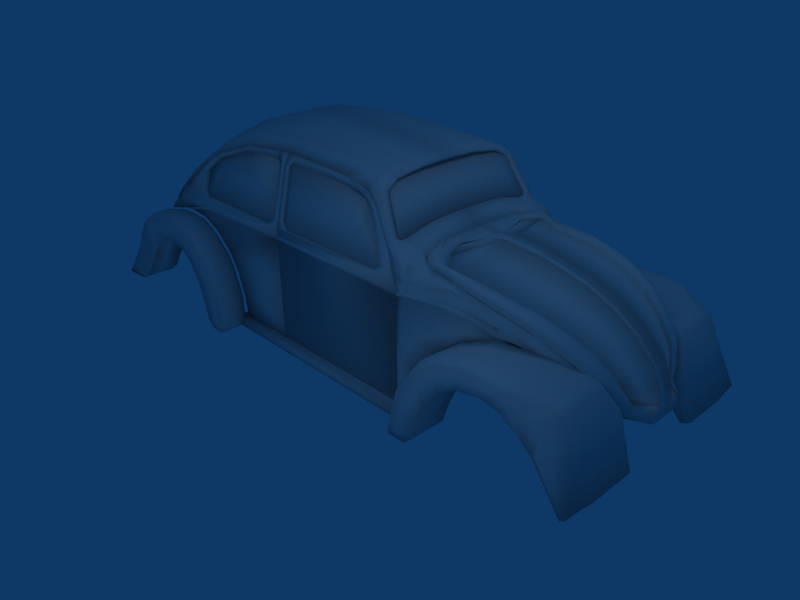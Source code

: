 # Source: beatle.blend  (saved by Blender 2.49.2; exported with 4.5.12 LTS)
import bpy
from mathutils import Matrix  # noqa: F401  (used for matrix-valued properties, if any)

bpy.ops.wm.read_factory_settings(use_empty=True)
scene = bpy.context.scene
scene.name = 'Scene'

# ---- collections
col_collection_1 = bpy.data.collections.new('Collection 1'); scene.collection.children.link(col_collection_1)

# ---- materials (node trees are filled in below, after node groups)
mat_material = bpy.data.materials.new('Material')
mat_material.alpha_threshold = 0.0
mat_material.roughness = 0.5
mat_material.line_color = (0.0, 0.0, 0.0, 1.0)

# ---- material node trees

# ---- world
world_world = bpy.data.worlds.new('World'); scene.world = world_world
world_world.color = (0.05656, 0.2208, 0.4)
world_world.use_sun_shadow = False
world_world.sun_shadow_jitter_overblur = 0.0
world_world.cycles.sampling_method = 'MANUAL'
world_world.cycles.sample_map_resolution = 256

# ---- cameras
cam_camera = bpy.data.cameras.new('Camera')
cam_camera.passepartout_alpha = 0.2
cam_camera.clip_end = 100.0
cam_camera.lens = 35.0
cam_camera.ortho_scale = 7.314
cam_camera.show_passepartout = False
cam_camera.show_safe_areas = True
cam_camera.dof.focus_distance = 0.0
cam_camera.dof.aperture_fstop = 128.0

# ---- lights
light_spot_001 = bpy.data.lights.new('Spot.001', 'POINT')
light_spot_001.transmission_factor = 0.0
light_spot_001.cutoff_distance = 30.0
light_spot_001.energy = 100.0
light_spot_001.shadow_buffer_clip_start = 1.001
light_spot_001.shadow_soft_size = 1.0
light_spot_001.shadow_maximum_resolution = 0.006
light_spot_001.use_absolute_resolution = True
light_spot_001.cycles.use_multiple_importance_sampling = False
light_spot = bpy.data.lights.new('Spot', 'POINT')
light_spot.transmission_factor = 0.0
light_spot.cutoff_distance = 30.0
light_spot.energy = 100.0
light_spot.shadow_buffer_clip_start = 1.001
light_spot.shadow_soft_size = 1.0
light_spot.shadow_maximum_resolution = 0.006
light_spot.use_absolute_resolution = True
light_spot.cycles.use_multiple_importance_sampling = False

# ---- meshes
me_cube = bpy.data.meshes.new('Cube')
me_cube.from_pydata([(-0.4471, -1.364, 0.2119), (-0.4471, -1.364, -1.305), (1.921, -1.364, -1.305), (1.921, -1.364, 0.1788), (-0.4471, -1.434, 0.2119), (-0.4471, -1.434, -1.305), (1.921, -1.434, -1.305), (1.921, -1.434, 0.1788), (1.921, -1.434, 0.2463), (-0.4471, -1.434, 0.2794), (1.921, -1.364, 0.2463), (-0.4471, -1.364, 0.2794), (-0.4471, -1.348, 0.3801), (1.859, -1.348, 0.3801), (-0.4471, -1.418, 0.3801), (1.859, -1.418, 0.3801), (-0.2522, -1.348, 0.3801), (1.534, -1.348, 0.3801), (-0.2522, -1.418, 0.3801), (1.534, -1.418, 0.3801), (1.621, -1.391, 0.452), (1.621, -1.321, 0.452), (1.823, -1.391, 0.452), (1.823, -1.321, 0.452), (-0.3562, -1.391, 0.4689), (-0.3562, -1.321, 0.4689), (-0.4471, -1.391, 0.4689), (-0.4471, -1.321, 0.4689), (-0.4471, -1.142, 1.213), (-0.4471, -1.212, 1.213), (-0.3562, -1.142, 1.213), (-0.3562, -1.212, 1.213), (1.412, -1.159, 1.095), (1.412, -1.229, 1.095), (1.316, -1.181, 1.059), (1.316, -1.251, 1.059), (1.181, -1.212, 1.143), (1.181, -1.142, 1.143), (1.19, -1.212, 1.238), (1.19, -1.142, 1.238), (-0.2812, -1.111, 1.376), (-0.2812, -1.041, 1.376), (-0.4471, -1.111, 1.376), (-0.4471, -1.041, 1.376), (0.7882, -1.153, 1.329), (0.7882, -1.083, 1.329), (0.8491, -1.212, 1.228), (0.8491, -1.142, 1.228), (-0.2166, -1.111, 1.375), (-0.2166, -1.041, 1.375), (-0.2834, -1.19, 1.278), (-0.2834, -1.12, 1.278), (-0.6209, -1.12, 1.278), (-0.6209, -1.19, 1.278), (-0.6877, -1.041, 1.375), (-0.6877, -1.111, 1.375), (-1.344, -1.142, 1.222), (-1.344, -1.212, 1.222), (-1.283, -1.083, 1.323), (-1.283, -1.153, 1.323), (-0.4572, -1.041, 1.376), (-0.4572, -1.111, 1.376), (-0.6231, -1.041, 1.376), (-0.6231, -1.111, 1.376), (-2.011, -1.159, 1.094), (-2.011, -1.229, 1.094), (-2.002, -1.2, 0.9992), (-2.002, -1.27, 0.9992), (-2.288, -1.338, 0.7741), (-2.288, -1.268, 0.7741), (-2.419, -1.338, 0.8295), (-2.419, -1.268, 0.8295), (-0.5481, -1.212, 1.213), (-0.5481, -1.142, 1.213), (-0.4572, -1.212, 1.213), (-0.4572, -1.142, 1.213), (-0.4572, -1.321, 0.4689), (-0.4572, -1.391, 0.4689), (-0.5481, -1.321, 0.4689), (-0.5481, -1.391, 0.4689), (-2.871, -1.321, 0.452), (-2.871, -1.391, 0.452), (-2.321, -1.321, 0.452), (-2.321, -1.391, 0.452), (-2.234, -1.418, 0.3801), (-0.6521, -1.418, 0.3801), (-2.234, -1.348, 0.3801), (-0.6521, -1.348, 0.3801), (-2.951, -1.418, 0.3801), (-0.4572, -1.418, 0.3801), (-2.951, -1.348, 0.3801), (-0.4572, -1.348, 0.3801), (-0.4572, -1.364, 0.2794), (-2.884, -1.364, 0.05665), (-0.4572, -1.434, 0.2794), (-2.884, -1.434, 0.05665), (-2.701, -1.434, 0.06979), (-2.353, -1.434, 0.03775), (-0.4572, -1.434, -0.3809), (-0.4572, -1.434, 0.2119), (-2.701, -1.364, 0.06979), (-2.353, -1.364, 0.03775), (-0.4572, -1.364, -0.3809), (-0.4572, -1.364, 0.2119), (-1.314, -1.364, 0.2684), (-2.2, -1.364, 0.2514), (-1.314, -1.434, 0.2684), (-2.2, -1.434, 0.2513), (-2.04, -1.434, -0.1041), (-1.731, -1.434, -0.3809), (-2.2, -1.434, 0.1838), (-1.314, -1.434, 0.2009), (-2.04, -1.364, -0.1041), (-1.731, -1.364, -0.3809), (-2.2, -1.364, 0.1838), (-1.314, -1.364, 0.2009), (-3.419, -1.364, -0.07067), (-3.419, -1.434, -0.07067), (-1.577, -1.364, -0.6365), (-1.577, -1.434, -0.6365), (-0.4572, -1.364, -0.6365), (-0.4572, -1.434, -0.6365), (-0.4572, -1.434, -0.9921), (-0.4572, -1.364, -0.9921), (-1.456, -1.434, -0.9921), (-1.456, -1.364, -0.9921), (-1.408, -1.364, -1.306), (-1.408, -1.434, -1.306), (-0.4572, -1.364, -1.306), (-0.4572, -1.434, -1.306), (1.875, -1.418, 0.3801), (2.008, -1.381, 0.3801), (1.875, -1.348, 0.3801), (2.008, -1.311, 0.3801), (2.008, -1.328, 0.2456), (1.935, -1.364, 0.2463), (2.008, -1.397, 0.2456), (1.935, -1.434, 0.2463), (1.935, -1.434, 0.1788), (1.935, -1.434, -1.305), (2.01, -1.434, -1.304), (2.008, -1.397, 0.1781), (1.935, -1.364, 0.1788), (1.935, -1.364, -1.305), (2.01, -1.364, -1.304), (2.008, -1.328, 0.1781), (2.193, -1.272, 0.1775), (2.191, -1.309, -0.8144), (2.193, -1.342, 0.1775), (2.191, -1.379, -0.8144), (2.193, -1.342, 0.245), (2.193, -1.272, 0.245), (2.062, -1.328, 0.2867), (2.062, -1.397, 0.2867), (2.539, -1.17, 0.2305), (2.539, -1.24, 0.2305), (2.542, -1.316, -0.3573), (2.539, -1.265, 0.163), (2.542, -1.246, -0.3573), (2.539, -1.209, 0.163), (2.919, -1.132, 0.1271), (2.839, -1.173, -0.145), (2.919, -1.201, 0.1271), (2.839, -1.243, -0.145), (2.928, -1.201, 0.1939), (2.928, -1.132, 0.1939), (3.264, -1.071, 0.1254), (3.264, -1.141, 0.1254), (3.255, -1.141, -0.007162), (3.254, -1.141, 0.05865), (3.255, -1.071, -0.007161), (3.254, -1.071, 0.05865), (3.673, -1.025, -0.02641), (3.632, -1.025, -0.004009), (3.673, -1.065, -0.02641), (3.632, -1.065, -0.00401), (3.716, -1.065, -0.02291), (3.716, -1.025, -0.02291), (2.126, -1.779, -1.391), (2.126, -1.779, -1.501), (2.399, -1.779, -1.501), (2.528, -1.779, -1.387), (2.126, -1.333, -1.391), (2.126, -1.333, -1.501), (2.399, -1.249, -1.501), (2.528, -1.236, -1.387), (2.603, -1.211, -1.111), (2.274, -1.274, -0.8231), (2.603, -1.779, -1.111), (2.274, -1.779, -0.8231), (2.605, -1.779, -0.3975), (2.725, -1.779, -0.8098), (2.605, -1.211, -0.3975), (2.725, -1.177, -0.8098), (2.967, -1.126, -0.5144), (2.881, -1.143, -0.2124), (2.967, -1.779, -0.5144), (2.881, -1.779, -0.2124), (3.265, -1.779, -0.08699), (3.21, -1.779, -0.3741), (3.265, -1.058, -0.08699), (3.21, -1.058, -0.3741), (3.578, -0.9272, -0.3127), (3.621, -0.9272, -0.09565), (3.578, -1.779, -0.3127), (3.621, -1.779, -0.09565), (3.881, -1.755, -0.1213), (3.841, -1.779, -0.3696), (3.881, -0.8426, -0.1213), (3.841, -0.7564, -0.3696), (4.311, -0.7564, -0.2457), (4.2, -1.663, -0.3604), (4.284, -1.663, -0.4095), (4.286, -1.721, -0.709), (4.395, -0.7564, -0.2948), (4.286, -0.5925, -0.709), (4.714, -0.5934, -1.215), (4.526, -0.5925, -0.5924), (4.714, -1.779, -1.215), (4.416, -1.663, -0.7071), (4.665, -1.805, -1.215), (4.665, -0.5675, -1.215), (4.237, -0.5666, -0.7046), (4.237, -1.747, -0.7046), (4.112, -1.779, -0.5585), (4.112, -0.5925, -0.5585), (4.544, -1.516, -0.547), (4.734, -1.516, -1.215), (4.544, -0.6192, -0.547), (4.734, -0.6201, -1.215), (4.411, -0.7832, -0.2448), (4.411, -1.516, -0.2448), (4.325, -1.516, -0.195), (4.325, -0.7832, -0.195), (3.888, -0.8693, -0.06862), (3.888, -1.719, -0.06862), (3.622, -1.719, -0.04214), (3.622, -0.9539, -0.04214), (3.262, -1.085, -0.03438), (3.262, -1.719, -0.03438), (2.872, -1.719, -0.1633), (2.872, -1.17, -0.1633), (2.591, -1.237, -0.3539), (2.591, -1.719, -0.3539), (2.256, -1.719, -0.7857), (2.256, -1.301, -0.7857), (2.107, -1.36, -1.469), (2.107, -1.36, -1.358), (2.107, -1.719, -1.469), (2.107, -1.719, -1.358), (2.002, -1.627, -1.305), (2.002, -1.627, -1.423), (2.002, -1.409, -1.305), (2.002, -1.409, -1.423), (2.188, -1.35, -0.8131), (2.188, -1.627, -0.8131), (2.537, -1.627, -0.357), (2.537, -1.312, -0.357), (2.837, -1.219, -0.1451), (2.837, -1.627, -0.1451), (3.252, -1.627, -0.002126), (3.252, -1.134, -0.002126), (3.628, -1.003, -0.006329), (3.628, -1.627, -0.006329), (3.92, -1.627, -0.03624), (3.92, -0.9186, -0.03624), (4.324, -0.8325, -0.1701), (4.324, -1.347, -0.1701), (4.414, -1.347, -0.2229), (4.414, -0.8325, -0.2229), (4.757, -0.6694, -1.215), (4.555, -0.6685, -0.543), (4.757, -1.347, -1.215), (4.555, -1.347, -0.543), (-3.946, -1.721, -0.7122), (-4.488, -1.721, -1.381), (-3.946, -1.504, -0.7122), (-4.488, -1.504, -1.381), (-3.503, -1.504, -0.1346), (-3.503, -1.721, -0.1346), (-3.426, -1.721, -0.08181), (-3.426, -1.504, -0.08181), (-2.891, -1.504, 0.04836), (-2.891, -1.721, 0.04836), (-2.706, -1.721, 0.05988), (-2.706, -1.504, 0.05988), (-2.356, -1.504, 0.03834), (-2.356, -1.721, 0.03834), (-2.049, -1.721, -0.1156), (-2.049, -1.504, -0.1156), (-1.596, -1.504, -0.6476), (-1.596, -1.721, -0.6476), (-1.46, -1.721, -0.997), (-1.46, -1.504, -0.997), (-1.413, -1.504, -1.423), (-1.413, -1.504, -1.305), (-1.413, -1.721, -1.423), (-1.413, -1.721, -1.305), (-1.502, -1.814, -1.358), (-1.502, -1.814, -1.469), (-1.502, -1.455, -1.358), (-1.502, -1.455, -1.469), (-1.518, -1.455, -0.9696), (-1.518, -1.814, -0.9696), (-1.642, -1.814, -0.6445), (-1.642, -1.455, -0.6445), (-2.078, -1.455, -0.1339), (-2.078, -1.814, -0.1339), (-2.364, -1.814, 0.006083), (-2.364, -1.455, 0.006084), (-2.701, -1.455, 0.02408), (-2.701, -1.814, 0.02408), (-2.864, -1.814, 0.01599), (-2.864, -1.455, 0.01599), (-3.428, -1.455, -0.1067), (-3.428, -1.814, -0.1067), (-3.5, -1.814, -0.1565), (-3.5, -1.455, -0.1565), (-4.469, -1.455, -1.381), (-3.936, -1.455, -0.7162), (-4.469, -1.814, -1.381), (-3.936, -1.814, -0.7162), (-3.196, -1.428, -0.5585), (-3.196, -1.874, -0.5585), (-3.302, -1.9, -0.7046), (-3.302, -1.402, -0.7046), (-4.41, -1.402, -1.381), (-4.41, -1.9, -1.381), (-3.939, -1.848, -0.7495), (-4.451, -1.874, -1.381), (-3.921, -1.428, -0.7616), (-4.451, -1.428, -1.381), (-3.343, -1.428, -0.709), (-3.487, -1.428, -0.2065), (-3.343, -1.874, -0.709), (-3.487, -1.874, -0.2065), (-3.416, -1.874, -0.1574), (-3.416, -1.428, -0.1574), (-2.967, -1.428, -0.3696), (-2.857, -1.428, -0.03665), (-2.967, -1.874, -0.3696), (-2.857, -1.874, -0.03665), (-2.7, -1.874, -0.02944), (-2.745, -1.874, -0.3127), (-2.7, -1.428, -0.02944), (-2.745, -1.428, -0.3127), (-2.434, -1.428, -0.3741), (-2.366, -1.428, -0.04653), (-2.434, -1.874, -0.3741), (-2.366, -1.874, -0.04653), (-2.086, -1.874, -0.1829), (-2.228, -1.874, -0.5144), (-2.086, -1.428, -0.1829), (-2.228, -1.428, -0.5144), (-2.024, -1.428, -0.8098), (-1.655, -1.428, -0.6881), (-2.024, -1.874, -0.8098), (-1.655, -1.874, -0.6881), (-1.533, -1.874, -1.007), (-1.921, -1.874, -1.111), (-1.533, -1.428, -1.007), (-1.921, -1.428, -1.111), (-1.857, -1.428, -1.387), (-1.749, -1.428, -1.501), (-1.518, -1.428, -1.501), (-1.518, -1.428, -1.391), (-1.857, -1.874, -1.387), (-1.749, -1.874, -1.501), (-1.518, -1.874, -1.501), (-1.518, -1.874, -1.391), (-1.742, -1.504, -0.3853), (-1.742, -1.721, -0.3853), (-1.779, -1.814, -0.3929), (-1.779, -1.455, -0.3929), (-1.789, -1.428, -0.4392), (-1.789, -1.874, -0.4392), (-2.126, -1.874, -0.6621), (-2.126, -1.428, -0.6621), (-3.654, -1.504, -0.2388), (-3.82, -1.504, -0.4902), (-3.82, -1.721, -0.4902), (-3.654, -1.721, -0.2388), (-3.649, -1.814, -0.2548), (-3.813, -1.814, -0.5002), (-3.649, -1.455, -0.2548), (-3.813, -1.455, -0.5002), (-3.649, -1.402, -1.18), (-3.886, -1.402, -1.336), (-3.649, -1.9, -1.18), (-3.886, -1.9, -1.336), (-3.799, -1.428, -0.5472), (-3.635, -1.428, -0.3033), (-3.799, -1.874, -0.5472), (-3.635, -1.874, -0.3033), (-3.927, -1.874, -1.337), (-3.69, -1.874, -1.183), (-3.927, -1.428, -1.337), (-3.69, -1.428, -1.183), (1.679, -1.192, 0.7786), (1.43, -1.062, 1.262), (1.374, -0.8957, 1.364), (1.348, -0.4698, 1.41), (1.338, -0.009346, 1.429), (1.677, -0.002382, 0.815), (1.682, -0.4438, 0.8058), (1.71, -1.052, 0.7233), (1.707, -1.15, 0.7279), (1.66, -1.15, 0.7007), (1.662, -1.052, 0.6961), (1.634, -0.4438, 0.7786), (1.629, -0.002382, 0.7878), (1.291, -0.009346, 1.401), (1.301, -0.4698, 1.383), (1.326, -0.8957, 1.337), (1.382, -1.062, 1.235), (1.632, -1.192, 0.7514), (3.183, -1.123, 0.3245), (3.456, -1.092, 0.2524), (3.803, -0.9994, 0.09824), (4.089, -0.8803, -0.1018), (4.332, -0.7762, -0.3608), (4.445, -0.6074, -0.6166), (4.479, -0.486, -0.7293), (4.692, -0.1671, -0.8616), (4.692, 0.002799, -0.8616), (2.779, -1.136, 0.4069), (2.129, -1.087, 0.5057), (2.023, -1.022, 0.5864), (1.898, -0.6103, 0.6165), (1.898, 0.002799, 0.6356), (2.216, 0.002799, 0.6208), (2.771, 0.002799, 0.5748), (4.678, 0.002799, -0.7595), (4.639, 0.002799, -0.5895), (4.512, 0.002799, -0.3026), (4.24, 0.002799, -0.012), (3.919, 0.002799, 0.2124), (3.53, 0.002799, 0.3853), (3.223, 0.002799, 0.4665), (4.735, -0.01261, -0.8038), (4.721, -0.01261, -0.7016), (1.941, -0.01261, 0.6934), (2.259, -0.01261, 0.6787), (3.572, -0.01261, 0.4431), (3.266, -0.01261, 0.5244), (3.962, -0.01261, 0.2702), (4.283, -0.01261, 0.04585), (4.555, -0.01261, -0.2448), (4.682, -0.01261, -0.5317), (2.814, -0.01261, 0.6326), (1.941, -0.6257, 0.6744), (2.066, -1.037, 0.6442), (2.172, -1.13, 0.554), (2.822, -1.151, 0.4647), (3.226, -1.138, 0.3823), (4.735, -0.1825, -0.8038), (4.522, -0.5014, -0.6715), (4.488, -0.6228, -0.5587), (4.375, -0.7916, -0.303), (4.132, -0.8957, -0.04394), (3.846, -1.015, 0.1561), (3.499, -1.108, 0.3102), (3.338, -0.8957, 0.3928), (3.59, -0.8415, 0.3263), (3.911, -0.7544, 0.184), (4.175, -0.6541, -0.0005629), (4.399, -0.5646, -0.2396), (4.503, -0.4466, -0.4757), (4.535, -0.3765, -0.5797), (4.732, -0.2187, -0.6383), (4.732, -0.1431, -0.6383), (2.966, -0.9526, 0.4689), (2.365, -0.9705, 0.5066), (2.268, -0.8769, 0.6345), (2.153, -0.5734, 0.6623), (2.197, -0.1484, 0.6799), (2.446, -0.121, 0.6663), (2.958, -0.121, 0.6238), (3.375, -0.121, 0.5239), (4.682, -0.121, -0.4507), (4.718, -0.121, -0.6075), (4.565, -0.121, -0.1859), (4.314, -0.121, 0.0823), (4.018, -0.121, 0.2894), (3.658, -0.121, 0.4489), (3.298, -1.017, 0.442), (3.561, -0.9746, 0.3726), (3.894, -0.8846, 0.2244), (4.169, -0.7749, 0.03213), (4.403, -0.6781, -0.2169), (4.511, -0.5347, -0.4628), (4.545, -0.4389, -0.5712), (2.91, -1.052, 0.5212), (2.285, -1.05, 0.5847), (2.183, -0.957, 0.6937), (4.72, -0.2124, -0.6567), (4.706, -0.1147, -0.6259), (2.247, -0.1885, 0.6477), (2.435, -0.1147, 0.6479), (3.364, -0.1147, 0.5055), (3.647, -0.1147, 0.4306), (4.006, -0.1147, 0.271), (4.302, -0.1147, 0.06393), (4.554, -0.1147, -0.2043), (4.67, -0.1147, -0.469), (2.946, -0.1147, 0.6055), (2.141, -0.5671, 0.644), (2.257, -0.8707, 0.6161), (2.354, -0.9642, 0.4883), (2.954, -0.9463, 0.4505), (3.327, -0.8894, 0.3745), (4.523, -0.3702, -0.5981), (4.491, -0.4404, -0.494), (4.387, -0.5583, -0.258), (4.163, -0.6478, -0.01893), (3.899, -0.7481, 0.1657), (3.579, -0.8352, 0.3079), (3.742, -1.025, 0.0958), (3.742, -1.065, 0.0958), (3.288, -1.141, 0.2326), (3.288, -1.071, 0.2326), (2.952, -1.106, 0.301), (2.952, -1.176, 0.301), (2.577, -1.191, 0.3545), (2.577, -1.121, 0.3545), (2.088, -1.397, 0.3791), (2.088, -1.328, 0.3791), (2.231, -1.272, 0.3689), (2.231, -1.342, 0.3689), (2.249, -1.181, 0.438), (2.249, -1.112, 0.438), (2.045, -1.05, 0.5355), (2.105, -1.237, 0.4713), (2.591, -1.131, 0.4088), (2.591, -1.201, 0.4088), (2.961, -1.171, 0.3449), (2.961, -1.101, 0.3449), (3.335, -1.043, 0.2797), (3.335, -1.113, 0.2797), (3.745, -1.049, 0.1291), (3.745, -1.01, 0.1291), (1.997, -1.295, 0.4335), (1.854, -1.32, 0.4472), (2.011, -1.39, 0.4472), (1.842, -1.401, 0.4472), (1.832, -1.333, 0.4431), (2.015, -1.333, 0.5466), (1.832, -1.264, 0.4431), (2.015, -1.264, 0.6199), (3.749, -0.9771, 0.1589), (3.749, -1.017, 0.1589), (3.339, -1.057, 0.3095), (3.339, -0.9867, 0.3095), (2.965, -1.07, 0.3746), (2.965, -1.114, 0.3746), (2.594, -1.144, 0.4533), (2.594, -1.074, 0.4533), (2.12, -1.18, 0.5284), (2.06, -1.05, 0.5926), (2.257, -1.055, 0.493), (2.257, -1.125, 0.493), (4.208, -0.8336, -0.161), (4.208, -0.7938, -0.161), (4.208, -0.8261, -0.161), (4.208, -0.866, -0.161), (4.208, -0.8816, -0.161), (4.208, -0.8417, -0.161), (2.009, -1.434, -0.563), (1.935, -1.364, -0.563), (2.009, -1.364, -0.563), (2.192, -1.309, -0.3185), (2.192, -1.379, -0.3185), (2.541, -1.316, -0.09718), (2.541, -1.246, -0.09718), (2.879, -1.163, -0.008949), (2.879, -1.233, -0.00895), (2.012, -1.364, -1.482), (1.937, -1.364, -1.483), (2.012, -1.434, -1.482), (1.937, -1.434, -1.483), (-1.517, -1.434, -1.494), (-1.517, -1.364, -1.494), (-1.519, -1.364, -1.316), (-1.519, -1.434, -1.316), (-1.517, -1.532, -1.477), (1.937, -1.532, -1.468), (-1.519, -1.532, -1.331), (1.935, -1.532, -1.322), (2.924, -1.211, 0.1418), (3.257, -1.166, 0.1207), (3.26, -1.166, 0.1367), (2.934, -1.211, 0.1956), (2.544, -1.257, 0.2251), (2.544, -1.275, 0.1707), (2.199, -1.352, 0.1824), (2.199, -1.352, 0.2368), (2.013, -1.407, 0.2373), (2.013, -1.407, 0.1829), (1.94, -1.444, 0.1835), (1.94, -1.444, 0.2379), (-0.4518, -1.444, 0.2102), (-1.309, -1.444, 0.2013), (-2.194, -1.444, 0.1875), (-2.683, -1.485, 0.1132), (-2.742, -1.485, 0.1098), (-2.194, -1.444, 0.2419), (-1.309, -1.444, 0.2557), (-0.4518, -1.444, 0.2646), (1.927, -1.444, 0.1835), (1.927, -1.444, 0.2379), (-0.4418, -1.444, 0.2646), (-0.4418, -1.444, 0.2102), (1.721, -1.148, 0.7446), (1.668, -1.147, 0.6998), (1.718, -1.259, 0.7473), (1.66, -1.259, 0.7078), (1.691, -1.326, 0.6876), (1.725, -1.315, 0.7182), (1.663, -1.297, 0.846), (1.608, -1.306, 0.8212), (1.595, -1.233, 0.8006), (1.67, -1.233, 0.8415), (1.621, -1.191, 0.7476), (1.696, -1.191, 0.7886), (1.515, -1.108, 1.122), (1.424, -1.108, 1.07), (1.505, -1.154, 1.144), (1.414, -1.154, 1.092), (1.414, -1.247, 1.112), (1.498, -1.236, 1.148), (1.419, -1.188, 1.287), (1.207, -1.175, 1.238), (1.208, -1.072, 1.212), (1.46, -1.144, 1.283), (1.435, -1.06, 1.261), (1.905, -1.05, 0.5806), (1.654, -1.05, 0.6764), (1.717, -1.05, 0.7383), (1.925, -1.05, 0.6871), (1.921, -1.05, 0.5386), (1.791, -0.6237, 0.6636), (1.806, -0.6237, 0.6215), (1.945, -0.6237, 0.6756), (1.83, -0.623, 0.7516), (1.93, -0.6237, 0.6185), (1.719, -0.623, 0.8337), (1.656, -0.623, 0.7718), (1.649, -0.442, 0.7795), (1.712, -0.442, 0.8414), (1.923, -0.4396, 0.6258), (1.831, -0.4367, 0.7511), (1.938, -0.4396, 0.6829), (1.799, -0.4396, 0.6288), (1.783, -0.4396, 0.6709), (1.781, -0.002381, 0.6723), (1.797, -0.002381, 0.6303), (1.935, -0.002381, 0.6844), (1.827, -0.003372, 0.7544), (1.921, -0.002381, 0.6273), (1.702, 0.0009566, 0.8514), (1.639, 0.0009566, 0.7896), (1.221, -0.9239, 1.429), (1.396, -0.9095, 1.392), (1.406, -0.8762, 1.354), (1.232, -0.8905, 1.356), (1.182, -1.066, 1.232), (1.264, -1.091, 1.397), (1.157, -1.164, 1.25), (0.7892, -1.164, 1.327), (0.8394, -1.009, 1.435), (0.811, -1.072, 1.313), (0.8456, -0.9276, 1.411), (-0.443, -0.8955, 1.472), (-0.4303, -1.04, 1.367), (-0.4481, -0.9769, 1.496), (-0.4507, -1.132, 1.37), (-1.269, -1.189, 1.319), (-1.294, -1.018, 1.47), (-1.227, -1.081, 1.308), (-1.29, -0.9371, 1.447), (-2.011, -1.011, 1.207), (-1.942, -1.156, 1.081), (-2.015, -1.093, 1.229), (-1.985, -1.263, 1.091), (1.231, -0.466, 1.418), (1.405, -0.466, 1.41), (1.395, -0.466, 1.459), (1.22, -0.466, 1.497), (1.22, -0.009346, 1.508), (1.395, -0.009346, 1.47), (1.405, -0.009346, 1.421), (1.231, -0.009346, 1.429), (0.8777, -0.009346, 1.563), (0.8881, -0.009346, 1.529), (0.8881, -0.4589, 1.518), (0.8777, -0.4589, 1.552), (0.8892, -0.8834, 1.436), (0.8789, -0.9168, 1.481), (-0.4379, -0.8761, 1.517), (-0.438, -0.9094, 1.564), (-0.4162, -0.4515, 1.671), (-0.4181, -0.4515, 1.635), (-0.4124, -0.009346, 1.681), (-0.4143, -0.009346, 1.645), (-1.324, -0.009346, 1.635), (-1.306, -0.009346, 1.603), (-1.304, -0.4416, 1.592), (-1.322, -0.4416, 1.624), (-1.289, -0.8661, 1.473), (-1.305, -0.8995, 1.515), (-2.026, -0.8825, 1.285), (-2.009, -0.8492, 1.259), (-2.042, -0.4247, 1.41), (-2.024, -0.4247, 1.379), (-2.027, -0.009346, 1.39), (-2.044, -0.009346, 1.421), (-2.448, -0.009346, 1.215), (-2.424, -0.009346, 1.162), (-2.42, -0.368, 1.151), (-2.443, -0.395, 1.205), (-2.37, -0.8535, 1.056), (-2.395, -0.9138, 1.1), (-2.279, -1.332, 0.9201), (-2.418, -1.026, 1.006), (-2.277, -1.159, 0.908), (-2.406, -0.9438, 0.9715), (-2.536, -1.121, 0.9188), (-2.524, -1.048, 0.8985), (-2.41, -1.189, 0.8065), (-2.413, -1.362, 0.8186), (-2.864, -1.435, 0.4557), (-2.999, -1.184, 0.5926), (-2.862, -1.262, 0.4439), (-2.983, -1.076, 0.5487), (-3.068, -0.9761, 0.4987), (-2.943, -1.267, 0.3721), (-3.084, -1.084, 0.5426), (-2.945, -1.44, 0.384), (-3.152, -1.45, 0.1752), (-3.287, -1.152, 0.3208), (-3.15, -1.277, 0.1634), (-3.271, -1.043, 0.2769), (-3.393, -0.783, 0.3092), (-3.407, -0.783, 0.3537), (-3.193, -0.783, 0.5548), (-3.178, -0.783, 0.5103), (-3.231, -0.3698, 0.5712), (-3.245, -0.3698, 0.6157), (-3.46, -0.3698, 0.4146), (-3.445, -0.3698, 0.3701), (-3.445, -0.004391, 0.3701), (-3.46, -0.004391, 0.4146), (-3.245, -0.004391, 0.6157), (-3.231, -0.004391, 0.5712), (-3.257, 0.02011, 0.5936), (-3.257, -0.3594, 0.5936), (-3.203, -0.7886, 0.5304), (-3.088, -0.9892, 0.5183), (-3.0, -1.093, 0.5702), (-2.523, -1.064, 0.9336), (-2.4, -0.9556, 1.009), (-2.363, -0.8618, 1.098), (-2.415, -0.3576, 1.196), (-2.419, 0.01497, 1.207), (-2.399, 0.0258, 1.177), (-2.394, -0.3467, 1.166), (-2.342, -0.851, 1.068), (-2.38, -0.9448, 0.9793), (-2.502, -1.053, 0.9036), (-2.979, -1.082, 0.5402), (-3.068, -0.9783, 0.4883), (-3.182, -0.7778, 0.5004), (-3.236, -0.3486, 0.5636), (-3.236, 0.03095, 0.5636), (-0.6566, -1.384, 0.3848), (-2.239, -1.384, 0.3848), (-2.327, -1.357, 0.4567), (-0.5525, -1.357, 0.4737), (-0.5525, -1.178, 1.219), (-2.293, -1.304, 0.7791), (-2.008, -1.236, 1.004), (-1.349, -1.178, 1.227), (-0.6253, -1.156, 1.283), (-0.6253, -1.15, 1.282), (-1.349, -1.172, 1.226), (-2.008, -1.23, 1.003), (-2.293, -1.298, 0.7776), (-0.5525, -1.172, 1.217), (-0.5525, -1.351, 0.4722), (-2.327, -1.351, 0.4552), (-2.239, -1.378, 0.3833), (-0.6565, -1.378, 0.3833), (-0.2935, -1.167, 1.283), (0.8522, -1.189, 1.233), (1.188, -1.189, 1.147), (1.325, -1.228, 1.061), (-0.3672, -1.189, 1.218), (-0.3672, -1.37, 0.4645), (1.633, -1.37, 0.4474), (1.545, -1.397, 0.3746), (-0.2619, -1.397, 0.3746), (-0.2641, -1.345, 0.3585), (1.543, -1.345, 0.3585), (1.631, -1.318, 0.4313), (-0.3693, -1.318, 0.4484), (-0.3693, -1.137, 1.202), (1.323, -1.177, 1.045), (1.186, -1.137, 1.131), (0.8501, -1.137, 1.217), (-0.2957, -1.115, 1.267)], [], [(93, 116, 90), (88, 117, 95), (97, 108, 110), (96, 97, 110), (134, 152, 151), (136, 150, 153), (225, 215, 222), (334, 324, 323), (322, 325, 332), (404, 401, 400), (413, 412, 409), (430, 427, 426), (469, 480, 470), (491, 468, 469), (494, 451, 450), (495, 511, 496), (508, 507, 498), (518, 176, 565), (177, 517, 566), (142, 568, 138), (575, 163, 168), (161, 574, 170), (541, 542, 547), (654, 657, 655), (761, 762, 759), (761, 759, 760), (768, 765, 766), (767, 768, 766), (778, 782, 781), (784, 783, 787), (795, 794, 793), (808, 807, 806), (548, 614, 546), (394, 328, 329), (630, 633, 666), (664, 671, 696), (612, 638, 637), (613, 636, 635), (625, 627, 632), (625, 632, 665), (614, 612, 623), (617, 614, 618), (603, 602, 605), (107, 95, 604), (160, 574, 159), (156, 572, 571), (147, 144, 569), (564, 563, 561), (565, 566, 564), (566, 563, 564), (550, 539, 564), (542, 544, 545), (542, 545, 547), (527, 526, 530), (526, 133, 541), (131, 525, 543), (476, 498, 497), (440, 470, 480), (441, 442, 475), (455, 469, 470), (396, 331, 330), (338, 337, 339), (341, 336, 340), (369, 298, 358), (297, 292, 303), (320, 275, 318), (275, 277, 318), (229, 270, 272), (218, 216, 227), (214, 230, 228), (215, 221, 222), (213, 223, 220), (212, 213, 219), (211, 224, 212), (168, 175, 169), (175, 174, 169), (171, 172, 173), (171, 173, 170), (114, 112, 101), (105, 100, 93), (12, 16, 17, 11), (13, 10, 11, 17), (15, 19, 9, 8), (14, 9, 19, 18), (89, 85, 106, 94), (88, 95, 107, 84), (90, 86, 105, 93), (91, 92, 104, 87), (101, 100, 105, 114), (134, 133, 526, 152), (136, 153, 525, 131), (221, 215, 217, 216), (220, 218, 219, 213), (228, 217, 215, 214), (223, 213, 212, 224), (272, 227, 216, 229), (358, 298, 297, 303), (338, 322, 333, 337), (340, 336, 335, 323), (391, 333, 322, 332), (393, 334, 323, 335), (392, 395, 334, 393), (328, 394, 395, 392), (390, 391, 332, 397), (330, 390, 397, 396), (406, 405, 399, 398), (405, 404, 400, 399), (401, 404, 403, 402), (407, 415, 414, 408), (408, 414, 413, 409), (412, 411, 410, 409), (429, 428, 427, 430), (426, 425, 431, 430), (425, 416, 438, 431), (416, 417, 437, 438), (417, 418, 436, 437), (418, 419, 435, 436), (419, 420, 434, 435), (420, 421, 433, 434), (421, 422, 432, 433), (422, 423, 424, 432), (440, 439, 455, 470), (497, 475, 442, 476), (469, 455, 456, 491), (450, 474, 473, 494), (496, 511, 512, 504), (504, 512, 513, 503), (503, 513, 514, 502), (502, 514, 515, 501), (501, 515, 516, 500), (500, 516, 510, 499), (499, 510, 509, 505), (505, 509, 508, 498), (507, 506, 497, 498), (546, 543, 525, 532), (530, 526, 541, 531), (638, 548, 557, 558), (549, 550, 564, 561), (563, 562, 549, 561), (139, 140, 149, 567), (158, 147, 569, 570), (156, 571, 567, 149), (161, 158, 570, 573), (138, 568, 143, 139), (139, 567, 141, 138), (161, 573, 159, 574), (168, 169, 162, 575), (170, 574, 160, 171), (603, 605, 107, 604), (614, 548, 638, 612), (623, 621, 618, 614), (639, 547, 613, 635), (531, 541, 547, 639), (670, 671, 664, 665), (662, 661, 666, 633), (755, 762, 763, 754), (755, 756, 759, 762), (759, 756, 757, 758), (772, 773, 764, 765), (772, 765, 768, 771), (768, 769, 770, 771), (778, 781, 774, 777), (781, 780, 775, 774), (776, 775, 780, 779), (787, 788, 791, 784), (784, 791, 790, 785), (789, 786, 785, 790), (796, 797, 800, 792), (799, 793, 792, 800), (793, 799, 798, 795), (805, 809, 801, 804), (802, 801, 809, 808), (808, 806, 803, 802), (557, 548, 546, 532), (614, 617, 543, 546), (793, 808, 809, 792), (792, 809, 805, 796), (793, 794, 807, 808), (795, 806, 807, 794), (795, 798, 803, 806), (796, 805, 804, 797), (800, 797, 804, 801), (799, 802, 803, 798), (799, 800, 801, 802), (775, 790, 791, 774), (775, 776, 789, 790), (774, 791, 788, 777), (778, 777, 788, 787), (779, 786, 789, 776), (779, 780, 785, 786), (780, 781, 784, 785), (778, 787, 783, 782), (781, 782, 783, 784), (755, 754, 773, 772), (756, 755, 772, 771), (756, 771, 770, 757), (758, 757, 770, 769), (759, 758, 769, 768), (759, 768, 767, 760), (761, 766, 765, 762), (762, 765, 764, 763), (761, 760, 767, 766), (763, 764, 773, 754), (752, 753, 750, 751), (746, 753, 752, 747), (747, 752, 751, 748), (749, 750, 753, 746), (748, 751, 750, 749), (742, 743, 748, 749), (742, 749, 746, 745), (743, 744, 747, 748), (745, 746, 747, 744), (736, 734, 745, 744), (736, 744, 743, 739), (734, 741, 742, 745), (739, 743, 742, 741), (741, 740, 738, 739), (734, 735, 740, 741), (737, 738, 740, 735), (736, 739, 738, 737), (730, 731, 736, 737), (732, 730, 737, 735), (732, 735, 734, 733), (731, 733, 734, 736), (726, 727, 733, 731), (728, 732, 733, 727), (728, 729, 730, 732), (729, 726, 731, 730), (723, 726, 729, 722), (724, 722, 729, 728), (725, 724, 728, 727), (725, 727, 726, 723), (723, 721, 720, 725), (721, 719, 718, 720), (719, 716, 717, 718), (681, 724, 725, 680), (681, 683, 722, 724), (683, 682, 723, 722), (712, 719, 721, 710), (711, 720, 718, 713), (712, 715, 716, 719), (713, 718, 717, 714), (715, 714, 717, 716), (711, 680, 725, 720), (710, 721, 723, 682), (697, 669, 666, 661), (709, 710, 682, 677), (680, 711, 708, 679), (699, 709, 677, 674), (679, 708, 698, 672), (697, 699, 674, 669), (672, 698, 696, 671), (705, 714, 715, 704), (706, 713, 714, 705), (707, 704, 715, 712), (706, 708, 711, 713), (707, 712, 710, 709), (700, 707, 709, 699), (701, 698, 708, 706), (700, 702, 704, 707), (701, 706, 705, 703), (703, 705, 704, 702), (693, 703, 702, 692), (694, 701, 703, 693), (695, 692, 702, 700), (696, 698, 701, 694), (695, 700, 699, 697), (661, 687, 695, 697), (664, 696, 694, 684), (687, 688, 692, 695), (684, 694, 693, 691), (691, 693, 692, 688), (690, 691, 688, 689), (685, 684, 691, 690), (685, 690, 689, 686), (686, 689, 688, 687), (661, 662, 686, 687), (662, 663, 685, 686), (664, 684, 685, 663), (677, 682, 683, 676), (678, 676, 683, 681), (678, 681, 680, 679), (673, 678, 679, 672), (673, 675, 676, 678), (674, 677, 676, 675), (669, 674, 675, 668), (670, 668, 675, 673), (671, 670, 673, 672), (665, 667, 668, 670), (666, 669, 668, 667), (630, 666, 667, 631), (632, 631, 667, 665), (665, 664, 663, 634), (633, 634, 663, 662), (654, 660, 659, 657), (658, 655, 657, 656), (649, 658, 656, 651), (653, 647, 660, 654), (648, 659, 660, 647), (650, 657, 659, 648), (649, 652, 655, 658), (651, 656, 657, 650), (652, 653, 654, 655), (641, 640, 653, 652), (642, 651, 650, 643), (644, 641, 652, 649), (643, 650, 648, 645), (646, 645, 648, 647), (640, 646, 647, 653), (644, 649, 651, 642), (531, 644, 642, 558), (635, 636, 646, 640), (636, 637, 645, 646), (638, 643, 645, 637), (531, 639, 641, 644), (558, 642, 643, 638), (639, 635, 640, 641), (612, 637, 636, 613), (624, 634, 633, 626), (626, 633, 630, 629), (624, 625, 665, 634), (628, 631, 632, 627), (629, 630, 631, 628), (618, 629, 628, 619), (619, 628, 627, 620), (622, 620, 627, 625), (623, 622, 625, 624), (618, 621, 626, 629), (623, 624, 626, 621), (612, 613, 622, 623), (613, 615, 620, 622), (616, 619, 620, 615), (616, 617, 618, 619), (543, 617, 616, 544), (544, 616, 615, 545), (545, 615, 613, 547), (546, 614, 615, 545), (608, 609, 610, 611), (602, 601, 606, 605), (601, 600, 607, 606), (597, 596, 599, 598), (594, 595, 596, 597), (594, 593, 592, 595), (593, 588, 591, 592), (588, 589, 590, 591), (4, 7, 608, 611), (9, 4, 611, 610), (9, 610, 609, 8), (8, 609, 608, 7), (95, 96, 603, 604), (94, 607, 600, 99), (106, 606, 607, 94), (107, 605, 606, 106), (96, 110, 602, 603), (110, 111, 601, 602), (111, 99, 600, 601), (137, 138, 598, 599), (137, 599, 596, 136), (138, 141, 597, 598), (141, 148, 594, 597), (136, 596, 595, 150), (150, 595, 592, 155), (148, 157, 593, 594), (157, 162, 588, 593), (155, 592, 591, 164), (167, 164, 591, 590), (169, 167, 590, 589), (169, 589, 588, 162), (585, 587, 586, 584), (139, 587, 585, 579), (139, 583, 586, 587), (580, 584, 586, 583), (580, 579, 585, 584), (583, 582, 581, 580), (143, 582, 583, 139), (577, 581, 582, 143), (579, 580, 581, 577), (576, 578, 579, 577), (139, 579, 578, 140), (144, 140, 578, 576), (144, 576, 577, 143), (162, 157, 572, 575), (575, 572, 156, 163), (159, 573, 570, 146), (157, 148, 571, 572), (148, 141, 567, 571), (146, 570, 569, 145), (569, 144, 143, 568), (145, 569, 568, 142), (176, 177, 566, 565), (539, 518, 565, 564), (540, 563, 566, 517), (540, 549, 562, 563), (551, 550, 549, 552), (554, 551, 552, 553), (555, 554, 553, 556), (555, 556, 559, 560), (560, 559, 558, 557), (543, 546, 548, 541), (530, 531, 558, 559), (532, 529, 560, 557), (533, 530, 559, 556), (534, 555, 560, 529), (534, 535, 554, 555), (536, 533, 556, 553), (536, 553, 552, 537), (535, 538, 551, 554), (539, 550, 551, 538), (540, 537, 552, 549), (130, 544, 542, 132), (542, 541, 133, 132), (131, 543, 544, 130), (520, 537, 540, 517), (519, 518, 539, 538), (522, 519, 538, 535), (521, 536, 537, 520), (524, 533, 536, 521), (523, 522, 535, 534), (528, 523, 534, 529), (527, 530, 533, 524), (525, 528, 529, 532), (133, 131, 543, 541), (152, 526, 527, 151), (153, 150, 528, 525), (151, 527, 524, 154), (150, 155, 523, 528), (155, 164, 522, 523), (154, 524, 521, 165), (165, 521, 520, 166), (164, 167, 519, 522), (176, 518, 519, 167), (177, 166, 520, 517), (463, 462, 510, 516), (464, 463, 516, 515), (464, 515, 514, 465), (465, 514, 513, 466), (466, 513, 512, 467), (467, 512, 511, 468), (469, 468, 511, 495), (462, 471, 509, 510), (471, 472, 508, 509), (473, 507, 508, 472), (473, 474, 506, 507), (475, 497, 506, 474), (477, 505, 498, 476), (478, 499, 505, 477), (479, 480, 496, 504), (481, 479, 504, 503), (482, 481, 503, 502), (483, 482, 502, 501), (483, 501, 500, 484), (484, 500, 499, 478), (469, 495, 496, 480), (494, 473, 472, 493), (451, 494, 493, 452), (493, 472, 471, 492), (452, 493, 492, 453), (492, 471, 462, 485), (453, 492, 485, 454), (490, 467, 468, 491), (490, 491, 456, 457), (489, 466, 467, 490), (489, 490, 457, 458), (488, 465, 466, 489), (488, 489, 458, 459), (487, 464, 465, 488), (460, 487, 488, 459), (486, 463, 464, 487), (461, 486, 487, 460), (485, 462, 463, 486), (454, 485, 486, 461), (444, 443, 484, 478), (443, 445, 483, 484), (445, 446, 482, 483), (447, 481, 482, 446), (448, 479, 481, 447), (440, 480, 479, 448), (449, 444, 478, 477), (442, 449, 477, 476), (441, 475, 474, 450), (416, 454, 461, 417), (417, 461, 460, 418), (419, 418, 460, 459), (420, 419, 459, 458), (421, 420, 458, 457), (422, 421, 457, 456), (423, 422, 456, 455), (424, 423, 455, 439), (425, 453, 454, 416), (426, 452, 453, 425), (427, 451, 452, 426), (428, 450, 451, 427), (429, 441, 450, 428), (430, 431, 449, 442), (431, 438, 444, 449), (432, 440, 448, 433), (433, 448, 447, 434), (434, 447, 446, 435), (436, 435, 446, 445), (437, 436, 445, 443), (438, 437, 443, 444), (429, 430, 442, 441), (424, 439, 440, 432), (399, 414, 415, 398), (400, 413, 414, 399), (401, 412, 413, 400), (402, 411, 412, 401), (403, 404, 409, 410), (404, 405, 408, 409), (406, 407, 408, 405), (398, 415, 407, 406), (395, 388, 324, 334), (394, 389, 388, 395), (329, 327, 389, 394), (387, 326, 331, 396), (386, 387, 396, 397), (325, 386, 397, 332), (389, 327, 326, 387), (388, 389, 387, 386), (324, 388, 386, 325), (391, 384, 317, 333), (390, 385, 384, 391), (330, 319, 385, 390), (383, 321, 328, 392), (382, 383, 392, 393), (316, 382, 393, 335), (380, 274, 321, 383), (381, 380, 383, 382), (279, 381, 382, 316), (384, 378, 278, 317), (385, 379, 378, 384), (319, 276, 379, 385), (379, 276, 274, 380), (378, 379, 380, 381), (278, 378, 381, 279), (376, 351, 353, 377), (356, 376, 377, 354), (377, 353, 352, 374), (355, 354, 377, 374), (376, 375, 350, 351), (357, 375, 376, 356), (373, 305, 355, 374), (306, 373, 374, 352), (375, 372, 307, 350), (357, 304, 372, 375), (371, 288, 307, 372), (291, 371, 372, 304), (373, 370, 290, 305), (306, 289, 370, 373), (370, 289, 288, 371), (290, 370, 371, 291), (368, 369, 366, 367), (364, 363, 362, 365), (368, 367, 363, 364), (366, 362, 363, 367), (359, 361, 362, 366), (362, 361, 360, 365), (358, 359, 366, 369), (358, 357, 356, 359), (354, 355, 360, 361), (356, 354, 361, 359), (349, 348, 351, 350), (353, 346, 347, 352), (348, 346, 353, 351), (343, 345, 346, 348), (345, 344, 347, 346), (349, 342, 343, 348), (342, 341, 340, 343), (338, 339, 344, 345), (343, 340, 338, 345), (340, 323, 322, 338), (326, 327, 329, 331), (323, 324, 325, 322), (321, 320, 329, 328), (331, 318, 319, 330), (329, 320, 318, 331), (333, 317, 314, 337), (315, 316, 335, 336), (337, 314, 313, 339), (312, 315, 336, 341), (313, 310, 344, 339), (342, 311, 312, 341), (310, 309, 347, 344), (349, 308, 311, 342), (309, 306, 352, 347), (350, 307, 308, 349), (305, 302, 360, 355), (358, 303, 304, 357), (302, 300, 365, 360), (301, 299, 368, 364), (300, 301, 364, 365), (368, 299, 298, 369), (299, 296, 297, 298), (295, 294, 301, 300), (294, 296, 299, 301), (293, 295, 300, 302), (292, 291, 304, 303), (305, 290, 293, 302), (288, 287, 308, 307), (309, 286, 289, 306), (308, 287, 284, 311), (285, 286, 309, 310), (311, 284, 283, 312), (282, 285, 310, 313), (312, 283, 280, 315), (281, 282, 313, 314), (280, 279, 316, 315), (317, 278, 281, 314), (277, 276, 319, 318), (321, 274, 275, 320), (296, 294, 295, 297), (293, 292, 297, 295), (293, 290, 291, 292), (289, 286, 287, 288), (286, 285, 284, 287), (285, 282, 283, 284), (282, 281, 280, 283), (281, 278, 279, 280), (275, 274, 276, 277), (272, 270, 271, 273), (268, 273, 271, 269), (266, 267, 268, 269), (264, 267, 266, 265), (263, 264, 265, 262), (260, 263, 262, 261), (259, 260, 261, 258), (256, 259, 258, 257), (255, 256, 257, 254), (250, 255, 254, 252), (252, 253, 251, 250), (226, 227, 272, 273), (228, 271, 270, 229), (228, 230, 269, 271), (226, 273, 268, 231), (230, 233, 266, 269), (231, 268, 267, 232), (233, 234, 265, 266), (235, 232, 267, 264), (237, 262, 265, 234), (236, 235, 264, 263), (237, 238, 261, 262), (236, 263, 260, 239), (238, 241, 258, 261), (239, 260, 259, 240), (241, 242, 257, 258), (240, 259, 256, 243), (242, 245, 254, 257), (243, 256, 255, 244), (245, 247, 252, 254), (244, 255, 250, 249), (248, 251, 253, 246), (246, 253, 252, 247), (248, 249, 250, 251), (179, 178, 249, 248), (183, 246, 247, 182), (179, 248, 246, 183), (178, 189, 244, 249), (182, 247, 245, 187), (189, 190, 243, 244), (187, 245, 242, 192), (190, 197, 240, 243), (192, 242, 241, 195), (197, 198, 239, 240), (195, 241, 238, 200), (205, 236, 239, 198), (203, 200, 238, 237), (205, 206, 235, 236), (208, 203, 237, 234), (206, 211, 232, 235), (210, 208, 234, 233), (211, 212, 231, 232), (214, 210, 233, 230), (219, 226, 231, 212), (216, 217, 228, 229), (218, 227, 226, 219), (222, 221, 220, 223), (224, 225, 222, 223), (218, 220, 221, 216), (210, 214, 215, 225), (206, 207, 224, 211), (208, 210, 225, 209), (207, 209, 225, 224), (204, 202, 209, 207), (203, 208, 209, 202), (204, 207, 206, 205), (199, 204, 205, 198), (201, 200, 203, 202), (199, 201, 202, 204), (196, 194, 201, 199), (194, 195, 200, 201), (196, 199, 198, 197), (191, 196, 197, 190), (193, 192, 195, 194), (191, 193, 194, 196), (188, 186, 193, 191), (186, 187, 192, 193), (188, 191, 190, 189), (181, 188, 189, 178), (185, 182, 187, 186), (181, 185, 186, 188), (180, 184, 185, 181), (179, 183, 184, 180), (185, 184, 183, 182), (181, 178, 179, 180), (172, 174, 175, 173), (172, 177, 176, 174), (177, 172, 171, 166), (169, 174, 176, 167), (173, 175, 168, 170), (170, 168, 163, 161), (165, 166, 171, 160), (165, 160, 159, 154), (161, 163, 156, 158), (158, 156, 149, 147), (154, 159, 146, 151), (134, 151, 146, 145), (147, 149, 140, 144), (130, 137, 136, 131), (132, 133, 134, 135), (138, 137, 135, 142), (145, 142, 135, 134), (137, 130, 132, 135), (128, 129, 127, 126), (129, 128, 123, 122), (124, 127, 129, 122), (128, 126, 125, 123), (126, 127, 124, 125), (125, 124, 119, 118), (123, 125, 118, 120), (119, 124, 122, 121), (122, 123, 120, 121), (121, 120, 102, 98), (109, 119, 121, 98), (120, 118, 113, 102), (118, 119, 109, 113), (90, 116, 117, 88), (117, 116, 93, 95), (115, 113, 112, 114), (103, 102, 113, 115), (111, 110, 108, 109), (99, 111, 109, 98), (112, 108, 97, 101), (113, 109, 108, 112), (104, 115, 114, 105), (92, 103, 115, 104), (105, 86, 87, 104), (85, 84, 107, 106), (103, 99, 98, 102), (101, 97, 96, 100), (96, 95, 93, 100), (99, 103, 92, 94), (94, 92, 91, 89), (86, 84, 85, 87), (84, 86, 82, 83), (84, 83, 81, 88), (86, 90, 80, 82), (88, 81, 80, 90), (85, 79, 78, 87), (85, 89, 77, 79), (87, 78, 76, 91), (89, 91, 76, 77), (77, 76, 75, 74), (76, 78, 73, 75), (77, 74, 72, 79), (79, 72, 73, 78), (81, 70, 71, 80), (80, 71, 69, 82), (81, 83, 68, 70), (83, 82, 69, 68), (68, 69, 66, 67), (70, 68, 67, 65), (71, 64, 66, 69), (70, 65, 64, 71), (72, 63, 62, 73), (74, 61, 63, 72), (75, 73, 62, 60), (74, 75, 60, 61), (64, 65, 67, 66), (62, 63, 61, 60), (65, 59, 58, 64), (67, 66, 56, 57), (67, 57, 59, 65), (58, 56, 66, 64), (59, 55, 54, 58), (63, 62, 54, 55), (72, 53, 52, 73), (57, 56, 52, 53), (57, 53, 55, 59), (72, 63, 55, 53), (54, 52, 56, 58), (54, 62, 73, 52), (49, 51, 30, 41), (47, 51, 49, 45), (48, 40, 31, 50), (46, 44, 48, 50), (51, 47, 46, 50), (31, 30, 51, 50), (49, 41, 40, 48), (44, 45, 49, 48), (37, 47, 45, 39), (36, 38, 44, 46), (47, 37, 36, 46), (38, 39, 45, 44), (42, 40, 41, 43), (36, 38, 39, 37), (29, 42, 43, 28), (28, 43, 41, 30), (40, 42, 29, 31), (41, 40, 31, 30), (39, 38, 33, 32), (37, 39, 32, 34), (33, 38, 36, 35), (35, 36, 37, 34), (20, 35, 34, 21), (22, 33, 35, 20), (34, 32, 23, 21), (32, 33, 22, 23), (30, 31, 24, 25), (31, 29, 26, 24), (27, 28, 30, 25), (26, 29, 28, 27), (14, 26, 27, 12), (27, 25, 16, 12), (18, 24, 26, 14), (25, 24, 18, 16), (23, 22, 15, 13), (17, 21, 23, 13), (22, 20, 19, 15), (19, 20, 21, 17), (18, 19, 17, 16), (13, 15, 8, 10), (9, 14, 12, 11), (3, 0, 11, 10), (11, 0, 4, 9), (10, 8, 7, 3), (3, 7, 6, 2), (1, 2, 6, 5), (0, 1, 5, 4), (4, 5, 6, 7), (0, 3, 2, 1)])
me_cube.polygons.foreach_set('use_smooth', [True] * 840)
me_cube.materials.append(mat_material)
me_cube.use_remesh_preserve_volume = False
me_cube.use_remesh_preserve_attributes = False
me_cube.use_mirror_vertex_groups = False
me_cube.update()

# ---- objects
ob_lamp_001 = bpy.data.objects.new('Lamp.001', light_spot_001)
ob_cube = bpy.data.objects.new('Cube', me_cube)
ob_lamp = bpy.data.objects.new('Lamp', light_spot)
ob_camera = bpy.data.objects.new('Camera', cam_camera)

# ---- transforms, parenting, visibility, modifiers, constraints
ob_lamp_001.location = (3.084, -5.843, 2.808)
ob_lamp_001.rotation_euler = (0.6503, 0.05522, 1.866)
ob_lamp_001.lock_rotations_4d = False
ob_lamp_001.empty_display_type = 'ARROWS'
ob_lamp_001.color = (0.0, 0.0, 0.0, 0.0)
ob_lamp_001.lineart.crease_threshold = 0.0
ob_cube.location = (-0.1013, 0.01731, 0.0)
ob_cube.lock_rotations_4d = False
ob_cube.empty_display_type = 'ARROWS'
ob_cube.color = (0.0, 0.0, 0.0, 1.0)
ob_cube.lineart.crease_threshold = 0.0
_m = ob_cube.modifiers.new('Mirror', 'MIRROR')
_m.use_axis = (False, True, False)
_m.merge_threshold = 0.1
ob_lamp.location = (4.076, 1.005, 5.904)
ob_lamp.rotation_euler = (0.6503, 0.05522, 1.866)
ob_lamp.lock_rotations_4d = False
ob_lamp.empty_display_type = 'ARROWS'
ob_lamp.color = (0.0, 0.0, 0.0, 0.0)
ob_lamp.lineart.crease_threshold = 0.0
ob_camera.location = (7.842, -6.957, 4.196)
ob_camera.rotation_euler = (1.109, 0.01082, 0.8149)
ob_camera.lock_rotations_4d = False
ob_camera.empty_display_type = 'ARROWS'
ob_camera.color = (0.0, 0.0, 0.0, 0.0)
ob_camera.display_type = 'WIRE'
ob_camera.lineart.crease_threshold = 0.0

# ---- collection membership
col_collection_1.objects.link(ob_lamp_001)
col_collection_1.objects.link(ob_cube)
col_collection_1.objects.link(ob_lamp)
col_collection_1.objects.link(ob_camera)

# ---- scene / render settings (as saved in the file)
scene.camera = ob_camera
scene.frame_start = 1; scene.frame_end = 250; scene.frame_set(1)
scene.render.engine = 'BLENDER_EEVEE_NEXT'
scene.render.image_settings.file_format = 'JPEG'
scene.render.image_settings.color_mode = 'RGB'
scene.render.image_settings.compression = 90
scene.render.resolution_x = 800
scene.render.resolution_y = 600
scene.render.pixel_aspect_x = 100.0
scene.render.pixel_aspect_y = 100.0
scene.render.fps = 25
scene.render.dither_intensity = 0.0
scene.render.use_compositing = False
scene.render.use_sequencer = False
scene.render.bake_margin = 2
scene.render.bake_bias = 0.0
scene.render.use_stamp_time = False
scene.render.use_stamp_date = False
scene.render.use_stamp_frame = False
scene.render.use_stamp_camera = False
scene.render.use_stamp_scene = False
scene.render.use_stamp_filename = False
scene.render.use_stamp_render_time = False
scene.render.stamp_font_size = 0
scene.cycles.use_denoising = False
scene.cycles.samples = 10
scene.cycles.sampling_pattern = 'TABULATED_SOBOL'
scene.cycles.light_sampling_threshold = 0.0
scene.cycles.use_adaptive_sampling = False
scene.cycles.use_light_tree = False
scene.cycles.blur_glossy = 0.0
scene.cycles.volume_bounces = 1
scene.cycles.pixel_filter_type = 'GAUSSIAN'
scene.cycles.sample_clamp_indirect = 0.0
scene.view_settings.view_transform = 'Raw'
bpy.context.view_layer.update()
